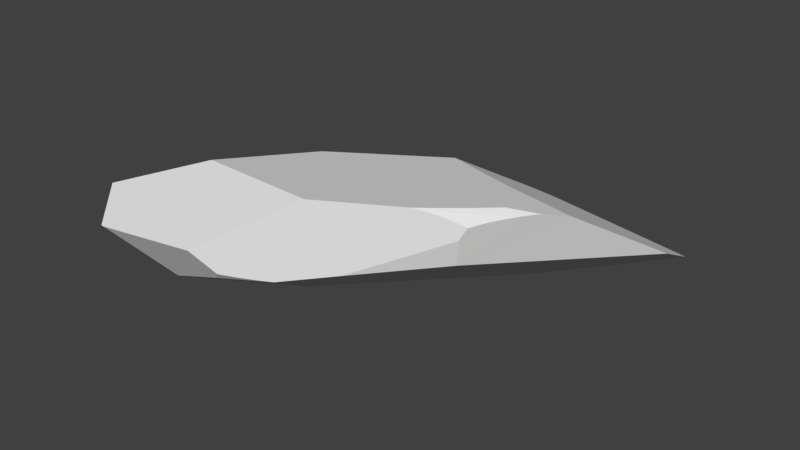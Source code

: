 # Source: Sm_Rock_2.blend  (saved by Blender 2.79.0; exported with 4.5.12 LTS)
import bpy
from mathutils import Matrix  # noqa: F401  (used for matrix-valued properties, if any)

bpy.ops.wm.read_factory_settings(use_empty=True)
scene = bpy.context.scene
scene.name = 'Scene'

# ---- collections
col_collection_1 = bpy.data.collections.new('Collection 1'); scene.collection.children.link(col_collection_1)

# ---- materials (node trees are filled in below, after node groups)
mat_material = bpy.data.materials.new('Material')
mat_material.alpha_threshold = 0.0
mat_material.use_transparent_shadow = False
mat_material.roughness = 0.5
mat_material.line_color = (0.0, 0.0, 0.0, 1.0)

# ---- material node trees

# ---- world
world_world = bpy.data.worlds.new('World'); scene.world = world_world
world_world.color = (0.05088, 0.05088, 0.05088)
world_world.use_sun_shadow = False
world_world.sun_shadow_jitter_overblur = 0.0
world_world.cycles.sampling_method = 'MANUAL'

# ---- meshes
me_cube = bpy.data.meshes.new('Cube')
me_cube.from_pydata([(-0.3929, -0.1365, -0.1203), (-0.3453, -0.2707, -0.0767), (-0.3891, -0.2404, -0.08439), (-0.4287, -0.2133, -0.08772), (1.069, 0.07419, 0.4627), (1.138, 0.2025, 0.4637), (1.056, 0.0957, 0.4861), (0.9702, -0.007881, 0.5056), (0.6558, 1.411, -0.1685), (-0.5197, 0.1614, 0.0004733), (-0.5681, 0.05, 0.03294), (-0.6068, -0.05776, 0.06601), (-0.5715, 0.03748, 0.00185), (-0.46, 0.2094, 0.1002), (-0.426, 0.2253, 0.1345), (-0.5558, 0.06541, 0.06474), (-0.5354, 0.08275, 0.09705), (-0.5075, 0.101, 0.1297), (-0.4731, 0.1192, 0.1624), (-0.5944, -0.04213, 0.09708), (-0.5737, -0.02372, 0.1283), (-0.5456, -0.003595, 0.1595), (-0.6017, -0.1253, 0.1601), (-0.5734, -0.1032, 0.1898), (0.2371, 1.142, -0.1845), (0.2478, 1.146, -0.1505), (0.3782, -0.4752, 0.2013), (-0.435, -0.1168, -0.1165), (0.4673, -0.4173, 0.1973), (-0.3776, -0.0388, -0.151), (-0.5289, 0.1355, -0.0273), (-0.5809, -0.01292, -0.01517), (-0.5232, 0.149, -0.02906), (-0.5684, 0.03102, -0.0169), (-0.4543, -0.1108, -0.1117), (-0.4853, -0.134, -0.09489), (-0.4182, -0.0797, -0.1306), (-0.4134, -0.2856, -0.06246), (-0.4605, -0.1963, -0.08556), (-0.4389, -0.2358, -0.0772), (-0.608, -0.06209, 0.06742), (-0.6017, -0.04674, 0.02822), (-0.5911, -0.04128, -0.006095), (-0.6072, -0.05947, 0.06155), (-0.4899, -0.1471, -0.08978), (-0.6079, -0.09146, 0.1128), (-0.6027, -0.1315, 0.1621), (-0.6035, -0.1271, 0.1573), (-0.4644, -0.1893, -0.08682), (-0.4954, -0.1389, -0.0891), (-0.5862, -0.0426, -0.01609), (1.145, 0.1927, 0.4515), (1.114, 0.1326, 0.4502), (1.183, 0.2663, 0.4489), (1.208, 0.3165, 0.4447), (1.029, 0.06071, 0.265), (-0.3906, 0.2381, 0.1651), (-0.3922, 0.2259, 0.1726), (0.007491, 0.8917, -0.2401), (-0.04196, 0.8235, -0.2432), (-0.297, -0.3027, -0.06504), (-0.3362, -0.2547, -0.08371), (-0.3745, -0.1465, -0.1197), (-0.3002, -0.2992, -0.06647), (-0.3642, -0.1928, -0.105), (-0.3789, -0.108, -0.1313), (-0.3769, -0.03912, -0.151), (-0.3767, -0.03773, -0.1514), (0.007759, 0.6438, -0.3017), (0.2972, -0.5252, 0.2073), (0.3108, -0.5342, 0.2244), (-0.4949, 0.0605, 0.1786), (-0.4549, 0.1269, 0.1771), (-0.4042, 0.1993, 0.1793), (-0.5211, 0.01111, 0.1814), (-0.5688, -0.1001, 0.1937), (-0.5784, -0.1316, 0.1992), (-0.5912, -0.1796, 0.2085), (-0.3918, 0.2145, 0.1806), (-0.4999, -0.4017, 0.3292), (-0.5005, 0.1993, -0.01003), (-0.5078, 0.1757, 0.03325), (-0.4916, 0.1831, 0.06905), (-0.5078, 0.1761, 0.03206), (-0.4579, 0.2136, 0.09913), (-0.4669, 0.2052, 0.09162), (-0.4007, 0.2748, 0.1219), (0.2141, 1.121, -0.1812), (0.2331, 1.133, -0.1483), (-0.05557, 0.8139, -0.2358), (-0.4803, 0.2355, -0.04432), (-0.3726, 0.3068, 0.1276), (0.02716, 0.9152, -0.2398), (0.6205, 1.393, -0.1692), (0.6562, 1.41, -0.1626), (0.2522, 1.149, -0.151), (0.248, 1.146, -0.1499), (0.346, 1.226, -0.1722), (0.1721, 1.033, -0.07281), (0.2333, 1.131, -0.1435), (0.9328, 1.475, -0.2422), (0.6724, 1.418, -0.1676), (0.6639, 1.412, -0.1601), (1.464, 0.9886, 0.08184), (0.6356, 1.202, 0.06711), (0.7033, 1.298, 0.003429), (0.3235, -0.5288, 0.2259), (0.3682, -0.4947, 0.2159), (1.073, 0.06025, 0.4446), (1.031, 0.02914, 0.4714), (0.9731, -0.01444, 0.4993), (0.945, -0.03565, 0.5102), (0.469, -0.4177, 0.1989), (0.4121, -0.4612, 0.2079), (0.4554, -0.428, 0.2009), (1.075, 0.06169, 0.4431), (1.05, 0.0399, 0.3893), (0.698, -0.2394, 0.2299), (0.4901, -0.4015, 0.1967), (0.3132, -0.5365, 0.2287), (0.2264, -0.599, 0.327), (1.202, 0.3207, 0.4497), (1.222, 0.3464, 0.4406), (1.278, 0.4754, 0.399), (1.118, 0.2218, 0.4839), (1.043, 0.1106, 0.4998), (0.9621, 0.00356, 0.5148), (-0.03997, -0.2227, 0.507), (0.1234, 0.2675, 0.4287), (0.545, 0.6813, 0.376), (0.5842, -0.3122, 0.5523), (0.8987, -0.07069, 0.5248), (0.9458, 0.5025, 0.4264), (1.124, 0.2327, 0.4822), (0.9313, 1.472, -0.245), (0.6541, 1.411, -0.1806), (0.2492, 1.151, -0.1857), (0.2364, 1.141, -0.1872), (0.5581, 1.055, -0.3535), (0.6961, 1.131, -0.3588), (0.03914, 0.9284, -0.2398), (0.04271, 0.9335, -0.2382), (0.196, 1.104, -0.1943), (0.3447, 1.225, -0.1771), (0.3804, 1.25, -0.1756), (0.5771, 1.372, -0.1756), (0.7044, 1.432, -0.1866), (0.9267, 1.475, -0.2418), (0.9835, 1.475, -0.2405), (1.339, 1.414, -0.145), (1.371, 1.396, -0.1387), (0.7782, 1.201, -0.3479), (0.9417, 1.461, -0.2553), (-0.3025, -0.3117, -0.0606), (-0.3646, -0.3038, -0.06045), (-0.4054, -0.3022, -0.05636), (-0.2733, -0.3182, -0.05767), (-0.3313, -0.5888, 0.2453), (-0.3488, -0.5857, 0.2444), (0.4669, -0.4173, 0.1972), (0.3834, -0.4687, 0.198), (0.3081, -0.507, 0.1945), (0.3578, -0.4824, 0.1971), (0.4679, -0.4167, 0.1971), (0.2674, -0.0122, -0.08025), (0.2819, -0.5172, 0.1916), (0.4872, -0.4024, 0.1957), (-0.02394, -0.4662, 0.0681), (-0.1587, -0.356, -0.03276)], [], [(127, 128, 78, 73, 72, 71, 74, 75, 76, 77, 79), (128, 127, 130, 131, 126, 125, 124, 133, 132, 129), (65, 62, 0), (61, 63, 1), (61, 1, 2, 64), (64, 2, 3, 0, 62), (156, 153, 60), (162, 160, 26), (159, 163, 28), (119, 70, 106), (107, 26, 113), (115, 52, 4, 108), (51, 53, 5), (51, 5, 6, 4, 52), (110, 7, 111), (112, 114, 28), (152, 148, 149, 150, 151), (146, 135, 8, 101), (30, 33, 12), (49, 35, 44), (34, 36, 27), (80, 9, 83), (84, 85, 13), (84, 13, 14, 86), (81, 15, 16, 82), (82, 16, 17, 13, 85), (13, 17, 18, 14), (10, 11, 19, 15), (15, 19, 20, 16), (16, 20, 21, 17), (20, 22, 23, 21), (47, 46, 22), (142, 87, 24, 137), (137, 24, 136), (87, 88, 25, 24), (80, 90, 32, 9), (9, 32, 30, 12, 10), (65, 0, 27, 36, 29, 66), (67, 66, 29), (19, 45, 47, 22, 20), (34, 27, 48, 44, 35), (31, 50, 42), (10, 12, 41, 43, 11), (12, 33, 31, 42, 41), (11, 43, 40), (11, 40, 45, 19), (0, 3, 38, 48, 27), (3, 39, 38), (2, 37, 39, 3), (108, 4, 109), (116, 117, 55), (86, 14, 56, 91), (141, 140, 92), (58, 59, 89), (90, 89, 59, 68, 67, 29, 36, 34, 35, 49, 50, 31, 33, 30, 32), (168, 167, 157, 158, 155, 154, 153, 156), (155, 158, 79, 77, 46, 47, 45, 40, 43, 41, 42, 50, 49, 44, 48, 38, 39, 37), (22, 46, 77, 76, 23), (23, 76, 75), (21, 23, 75, 74), (57, 73, 78), (14, 18, 72, 73, 57, 56), (17, 21, 74, 71, 18), (18, 71, 72), (138, 68, 59, 58, 92, 140), (9, 10, 15, 81, 83), (141, 92, 58, 89, 90, 80, 83, 81, 82, 85, 84, 86, 91, 98, 99, 88, 87, 142), (143, 97, 144), (88, 99, 96, 25), (25, 96, 95), (101, 8, 94, 102), (135, 145, 93, 8), (8, 93, 94), (128, 129, 104, 98, 91, 56, 57, 78), (159, 28, 114, 113, 26, 160), (4, 6, 7, 110, 109), (103, 123, 122, 54, 53, 51, 52, 115, 116, 55), (54, 122, 121), (123, 132, 133, 121, 122), (110, 111, 131, 130, 120, 119, 106, 107, 113, 114, 112, 118, 117, 116, 115, 108, 109), (7, 126, 131, 111), (6, 125, 126, 7), (5, 124, 125, 6), (54, 121, 133, 124, 5, 53), (105, 102, 94, 93, 145, 144, 97, 95, 96, 99, 98, 104), (24, 25, 95, 97, 143, 136), (100, 134, 147), (148, 152, 134, 100), (140, 141, 142, 137, 136, 143, 144, 145, 135, 146, 147, 134, 152, 151, 139, 138), (164, 139, 151, 150, 103, 55, 117, 118, 166), (129, 132, 123, 103, 150, 149, 105, 104), (105, 149, 148, 100, 147, 146, 101, 102), (127, 79, 158, 157, 120, 130), (167, 165, 69, 70, 119, 120, 157), (1, 154, 155, 37, 2), (60, 153, 154, 1, 63), (60, 63, 61, 64, 62, 65, 66, 67, 68, 138, 139, 164, 168, 156), (118, 112, 28, 163, 166), (69, 165, 161), (69, 161, 162, 26, 107, 106, 70), (163, 159, 160, 162, 161, 165, 167, 168, 164, 166)])
_uv = me_cube.uv_layers.new(name='UVMap')
_uv.uv.foreach_set('vector', [0.1685, 0.7268, 0.1847, 0.5563, 0.32, 0.6414, 0.3216, 0.6477, 0.3265, 0.6765, 0.3292, 0.702, 0.3302, 0.7204, 0.3295, 0.7605, 0.3282, 0.7714, 0.3257, 0.7877, 0.2728, 0.8428, 0.1847, 0.5563, 0.1685, 0.7268, 0.04798, 0.6533, 0.01392, 0.5317, 0.009441, 0.4997, 0.004815, 0.4552, 0.001758, 0.4105, 0.001624, 0.4063, 0.05876, 0.3554, 0.1474, 0.3669, 0.5168, 0.7542, 0.5263, 0.7598, 0.522, 0.7633, 0.5569, 0.7682, 0.5724, 0.7659, 0.5599, 0.7737, 0.5569, 0.7682, 0.5599, 0.7737, 0.5475, 0.7808, 0.5385, 0.7651, 0.5385, 0.7651, 0.5475, 0.7808, 0.5369, 0.7874, 0.522, 0.7633, 0.5263, 0.7598, 0.5807, 0.7617, 0.5754, 0.7689, 0.5737, 0.7657, 0.7295, 0.6164, 0.7303, 0.6068, 0.7314, 0.6095, 0.7311, 0.5743, 0.731, 0.5739, 0.7311, 0.5742, 0.7389, 0.6391, 0.7375, 0.6393, 0.7383, 0.6348, 0.736, 0.6161, 0.7314, 0.6095, 0.734, 0.5976, 0.9553, 0.09151, 0.9676, 0.06915, 0.9616, 0.09287, 0.9555, 0.09245, 0.9773, 0.04994, 0.9885, 0.02616, 0.9818, 0.05117, 0.9773, 0.04994, 0.9818, 0.05117, 0.9708, 0.09446, 0.9616, 0.09287, 0.9676, 0.06915, 0.9577, 0.1377, 0.9603, 0.1379, 0.9575, 0.1499, 0.7316, 0.5738, 0.7322, 0.5795, 0.7311, 0.5742, 0.8107, 0.1214, 0.8117, 0.1062, 0.8559, 0.006708, 0.8623, 0.0, 0.8467, 0.2153, 0.2783, 0.09591, 0.2845, 0.1104, 0.2817, 0.1108, 0.2791, 0.1062, 0.7592, 0.7636, 0.7663, 0.788, 0.7618, 0.7909, 0.5143, 0.7937, 0.5137, 0.7899, 0.5164, 0.7935, 0.5108, 0.7766, 0.5066, 0.7606, 0.5136, 0.772, 0.3767, 0.6528, 0.3756, 0.6673, 0.368, 0.663, 0.3479, 0.6479, 0.3505, 0.6514, 0.3478, 0.6495, 0.3479, 0.6479, 0.3478, 0.6495, 0.3359, 0.6414, 0.337, 0.6224, 0.3677, 0.6632, 0.3631, 0.7041, 0.354, 0.6977, 0.358, 0.6604, 0.358, 0.6604, 0.354, 0.6977, 0.3436, 0.6897, 0.3478, 0.6495, 0.3505, 0.6514, 0.3478, 0.6495, 0.3436, 0.6897, 0.3321, 0.6808, 0.3359, 0.6414, 0.3708, 0.7087, 0.3645, 0.7476, 0.3569, 0.7428, 0.3631, 0.7041, 0.3631, 0.7041, 0.3569, 0.7428, 0.3481, 0.736, 0.354, 0.6977, 0.354, 0.6977, 0.3481, 0.736, 0.338, 0.7274, 0.3436, 0.6897, 0.3481, 0.736, 0.3405, 0.7712, 0.3309, 0.762, 0.338, 0.7274, 0.3413, 0.7719, 0.3399, 0.7733, 0.3405, 0.7712, 0.3476, 0.2717, 0.3428, 0.2645, 0.3408, 0.2547, 0.3414, 0.2549, 0.3414, 0.2549, 0.3408, 0.2547, 0.3395, 0.2499, 0.3428, 0.2645, 0.3335, 0.2599, 0.3322, 0.2536, 0.3408, 0.2547, 0.3767, 0.6528, 0.3823, 0.6373, 0.3815, 0.6698, 0.3756, 0.6673, 0.3756, 0.6673, 0.3815, 0.6698, 0.3814, 0.6747, 0.3771, 0.7111, 0.3708, 0.7087, 0.5168, 0.7542, 0.522, 0.7633, 0.5136, 0.772, 0.5066, 0.7606, 0.5009, 0.7416, 0.5011, 0.7414, 0.5008, 0.7411, 0.5011, 0.7414, 0.5009, 0.7416, 0.3569, 0.7428, 0.3532, 0.7599, 0.3413, 0.7719, 0.3405, 0.7712, 0.3481, 0.736, 0.5108, 0.7766, 0.5136, 0.772, 0.528, 0.7935, 0.5164, 0.7935, 0.5137, 0.7899, 0.7704, 0.7978, 0.774, 0.804, 0.7713, 0.8059, 0.3708, 0.7087, 0.3771, 0.7111, 0.372, 0.7415, 0.3654, 0.7479, 0.3645, 0.7476, 0.7618, 0.7909, 0.7663, 0.788, 0.7704, 0.7978, 0.7713, 0.8059, 0.7647, 0.8149, 0.3645, 0.7476, 0.3654, 0.7479, 0.3642, 0.7491, 0.3645, 0.7476, 0.3642, 0.7491, 0.3532, 0.7599, 0.3569, 0.7428, 0.522, 0.7633, 0.5369, 0.7874, 0.53, 0.7936, 0.528, 0.7935, 0.5136, 0.772, 0.5369, 0.7874, 0.5414, 0.7944, 0.53, 0.7936, 0.5475, 0.7808, 0.5562, 0.796, 0.5414, 0.7944, 0.5369, 0.7874, 0.9555, 0.09245, 0.9616, 0.09287, 0.9571, 0.1118, 0.7474, 0.3353, 0.7316, 0.4791, 0.7221, 0.3345, 0.337, 0.6224, 0.3359, 0.6414, 0.3244, 0.6337, 0.3329, 0.6091, 0.7715, 0.4552, 0.7722, 0.4571, 0.7727, 0.4625, 0.774, 0.4717, 0.7791, 0.4964, 0.7776, 0.5011, 0.7846, 0.6935, 0.7776, 0.5011, 0.7791, 0.4964, 0.8257, 0.5147, 0.8623, 0.715, 0.8623, 0.7154, 0.8602, 0.7314, 0.8574, 0.7448, 0.8542, 0.7557, 0.8527, 0.7588, 0.812, 0.7636, 0.8076, 0.7576, 0.8022, 0.7474, 0.7919, 0.7212, 0.7907, 0.7176, 0.6061, 0.7362, 0.659, 0.7191, 0.6701, 0.832, 0.6672, 0.8364, 0.5613, 0.7967, 0.5661, 0.7852, 0.5754, 0.7689, 0.5807, 0.7617, 0.8471, 0.8612, 0.8471, 1.0, 0.7822, 0.9719, 0.7556, 0.8886, 0.7545, 0.8661, 0.7546, 0.8639, 0.7561, 0.845, 0.7594, 0.8275, 0.7601, 0.8255, 0.7647, 0.8149, 0.7713, 0.8059, 0.774, 0.804, 0.8145, 0.8124, 0.8167, 0.8143, 0.8264, 0.8257, 0.8278, 0.8278, 0.8356, 0.8397, 0.8444, 0.8556, 0.3405, 0.7712, 0.3399, 0.7733, 0.3257, 0.7877, 0.3282, 0.7714, 0.3309, 0.762, 0.3309, 0.762, 0.3282, 0.7714, 0.3295, 0.7605, 0.338, 0.7274, 0.3309, 0.762, 0.3295, 0.7605, 0.3302, 0.7204, 0.3224, 0.6378, 0.3216, 0.6477, 0.32, 0.6414, 0.3359, 0.6414, 0.3321, 0.6808, 0.3265, 0.6765, 0.3216, 0.6477, 0.3224, 0.6378, 0.3244, 0.6337, 0.3436, 0.6897, 0.338, 0.7274, 0.3302, 0.7204, 0.3292, 0.702, 0.3321, 0.6808, 0.3321, 0.6808, 0.3292, 0.702, 0.3265, 0.6765, 0.8415, 0.3004, 0.8257, 0.5147, 0.7791, 0.4964, 0.774, 0.4717, 0.7727, 0.4625, 0.7722, 0.4571, 0.3756, 0.6673, 0.3708, 0.7087, 0.3631, 0.7041, 0.3677, 0.6632, 0.368, 0.663, 0.3729, 0.3426, 0.3748, 0.3503, 0.3769, 0.3602, 0.3823, 0.3928, 0.3823, 0.6373, 0.3767, 0.6528, 0.368, 0.663, 0.3677, 0.6632, 0.358, 0.6604, 0.3505, 0.6514, 0.3479, 0.6479, 0.337, 0.6224, 0.3329, 0.6091, 0.3228, 0.3024, 0.3324, 0.2606, 0.3335, 0.2599, 0.3428, 0.2645, 0.3476, 0.2717, 0.3257, 0.2138, 0.3245, 0.2138, 0.3208, 0.2011, 0.3335, 0.2599, 0.3324, 0.2606, 0.3321, 0.2536, 0.3322, 0.2536, 0.3322, 0.2536, 0.3321, 0.2536, 0.3318, 0.2519, 0.2791, 0.1062, 0.2817, 0.1108, 0.2803, 0.1114, 0.2787, 0.1095, 0.2845, 0.1104, 0.2943, 0.1344, 0.2868, 0.1215, 0.2817, 0.1108, 0.2817, 0.1108, 0.2868, 0.1215, 0.2803, 0.1114, 0.1847, 0.5563, 0.1474, 0.3669, 0.225, 0.1868, 0.3228, 0.3024, 0.3329, 0.6091, 0.3244, 0.6337, 0.3224, 0.6378, 0.32, 0.6414, 0.7311, 0.5743, 0.7311, 0.5742, 0.7322, 0.5795, 0.734, 0.5976, 0.7314, 0.6095, 0.7303, 0.6068, 0.9616, 0.09287, 0.9708, 0.09446, 0.9603, 0.1379, 0.9577, 0.1377, 0.9571, 0.1118, 0.5745, 0.04834, 0.6956, 0.1965, 0.7191, 0.2356, 0.7235, 0.2448, 0.7304, 0.2606, 0.74, 0.2839, 0.7471, 0.303, 0.7545, 0.3259, 0.7474, 0.3353, 0.7221, 0.3345, 0.9959, 0.009811, 1.0, 0.0, 0.998, 0.01084, 0.006297, 0.3075, 0.05876, 0.3554, 0.001624, 0.4063, 1.946e-06, 0.3667, 0.0, 0.3557, 0.9577, 0.1377, 0.9575, 0.1499, 0.9567, 0.1697, 0.9385, 0.2964, 0.8731, 0.4127, 0.8623, 0.3679, 0.8626, 0.3635, 0.8641, 0.3449, 0.8659, 0.3268, 0.8679, 0.3089, 0.8685, 0.3034, 0.8697, 0.2949, 0.8907, 0.2167, 0.9442, 0.0955, 0.9553, 0.09151, 0.9555, 0.09245, 0.9571, 0.1118, 0.9603, 0.1379, 0.9647, 0.1387, 0.9567, 0.1697, 0.9575, 0.1499, 0.9708, 0.09446, 0.9771, 0.09634, 0.9647, 0.1387, 0.9603, 0.1379, 0.9818, 0.05117, 0.9907, 0.05469, 0.9771, 0.09634, 0.9708, 0.09446, 0.9959, 0.009811, 0.998, 0.01084, 0.9921, 0.05081, 0.9907, 0.05469, 0.9818, 0.05117, 0.9885, 0.02616, 0.232, 0.1449, 0.2787, 0.1095, 0.2803, 0.1114, 0.2868, 0.1215, 0.2943, 0.1344, 0.3208, 0.2011, 0.3245, 0.2138, 0.3318, 0.2519, 0.3321, 0.2536, 0.3324, 0.2606, 0.3228, 0.3024, 0.225, 0.1868, 0.3408, 0.2547, 0.3322, 0.2536, 0.3318, 0.2519, 0.3245, 0.2138, 0.3257, 0.2138, 0.3395, 0.2499, 0.8049, 0.1206, 0.8057, 0.1218, 0.8041, 0.1224, 0.8117, 0.1062, 0.8107, 0.1214, 0.8057, 0.1218, 0.8049, 0.1206, 0.7722, 0.4571, 0.7715, 0.4552, 0.7571, 0.382, 0.7553, 0.3643, 0.7551, 0.359, 0.7545, 0.3199, 0.7551, 0.3059, 0.762, 0.2316, 0.7669, 0.2042, 0.7714, 0.1873, 0.8041, 0.1224, 0.8057, 0.1218, 0.8107, 0.1214, 0.8467, 0.2153, 0.8487, 0.25, 0.8415, 0.3004, 0.5878, 0.5551, 0.3845, 0.2315, 0.3834, 0.1966, 0.4529, 0.0, 0.5745, 0.04834, 0.7221, 0.3345, 0.7316, 0.4791, 0.7309, 0.565, 0.7306, 0.5659, 0.1474, 0.3669, 0.05876, 0.3554, 0.006297, 0.3075, 0.06898, 0.1134, 0.1532, 0.0003932, 0.1609, 0.0, 0.232, 0.1449, 0.225, 0.1868, 0.232, 0.1449, 0.1609, 0.0, 0.2444, 0.03521, 0.2533, 0.04329, 0.2543, 0.0444, 0.2783, 0.09591, 0.2791, 0.1062, 0.2787, 0.1095, 1.0, 0.4249, 0.9724, 0.5505, 0.9092, 0.5398, 0.9073, 0.5363, 0.8731, 0.4127, 0.9385, 0.2964, 0.659, 0.7191, 0.7257, 0.6438, 0.7315, 0.6412, 0.7375, 0.6393, 0.7389, 0.6391, 0.7545, 0.677, 0.6701, 0.832, 0.5599, 0.7737, 0.5661, 0.7852, 0.5613, 0.7967, 0.5562, 0.796, 0.5475, 0.7808, 0.5737, 0.7657, 0.5754, 0.7689, 0.5661, 0.7852, 0.5599, 0.7737, 0.5724, 0.7659, 0.5737, 0.7657, 0.5724, 0.7659, 0.5569, 0.7682, 0.5385, 0.7651, 0.5263, 0.7598, 0.5168, 0.7542, 0.5011, 0.7414, 0.5008, 0.7411, 0.3982, 0.5119, 0.3823, 0.2839, 0.3845, 0.2315, 0.5878, 0.5551, 0.6061, 0.7362, 0.5807, 0.7617, 0.7309, 0.565, 0.7316, 0.5738, 0.7311, 0.5742, 0.731, 0.5739, 0.7306, 0.5659, 0.7315, 0.6412, 0.7257, 0.6438, 0.7275, 0.6347, 0.7315, 0.6412, 0.7275, 0.6347, 0.7295, 0.6164, 0.7314, 0.6095, 0.736, 0.6161, 0.7383, 0.6348, 0.7375, 0.6393, 0.731, 0.5739, 0.7311, 0.5743, 0.7303, 0.6068, 0.7295, 0.6164, 0.7275, 0.6347, 0.7257, 0.6438, 0.659, 0.7191, 0.6061, 0.7362, 0.5878, 0.5551, 0.7306, 0.5659])
me_cube.materials.append(mat_material)
me_cube.use_remesh_preserve_volume = False
me_cube.use_remesh_preserve_attributes = False
me_cube.use_mirror_vertex_groups = False
me_cube.update()

# ---- objects
ob_cube = bpy.data.objects.new('Cube', me_cube)

# ---- transforms, parenting, visibility, modifiers, constraints
ob_cube.location = (0.0, 0.0, 0.0)
ob_cube.lock_rotations_4d = False
ob_cube.empty_display_type = 'ARROWS'
ob_cube.lineart.crease_threshold = 0.0

# ---- collection membership
col_collection_1.objects.link(ob_cube)

# ---- scene / render settings (as saved in the file)
scene.frame_start = 1; scene.frame_end = 250; scene.frame_set(1)
scene.render.engine = 'BLENDER_EEVEE_NEXT'
scene.render.resolution_percentage = 50
scene.render.dither_intensity = 0.0
scene.cycles.use_denoising = False
scene.cycles.samples = 128
scene.cycles.sampling_pattern = 'TABULATED_SOBOL'
scene.cycles.use_adaptive_sampling = False
scene.cycles.use_light_tree = False
scene.cycles.blur_glossy = 0.0
scene.cycles.sample_clamp_indirect = 0.0
scene.view_settings.view_transform = 'Standard'
bpy.context.view_layer.update()

# ---- added for rendering (the .blend has no active camera and no usable light): camera, sun
cam_auto = bpy.data.cameras.new('AutoCamera')
cam_auto.lens = 50.0
cam_auto.sensor_width = 36.0
cam_auto.clip_end = 1000.0
ob_auto_camera = bpy.data.objects.new('AutoCamera', cam_auto)
scene.collection.objects.link(ob_auto_camera)
ob_auto_camera.location = (3.26825, -2.97033, 2.36901)
ob_auto_camera.rotation_euler = (1.09748, -7.21219e-08, 0.694738)
scene.camera = ob_auto_camera
light_auto_sun = bpy.data.lights.new('AutoSun', 'SUN')
light_auto_sun.energy = 3.0
light_auto_sun.angle = 0.0523599
ob_auto_sun = bpy.data.objects.new('AutoSun', light_auto_sun)
scene.collection.objects.link(ob_auto_sun)
ob_auto_sun.rotation_euler = (0.872665, 0.174533, 0.523599)
bpy.context.view_layer.update()
